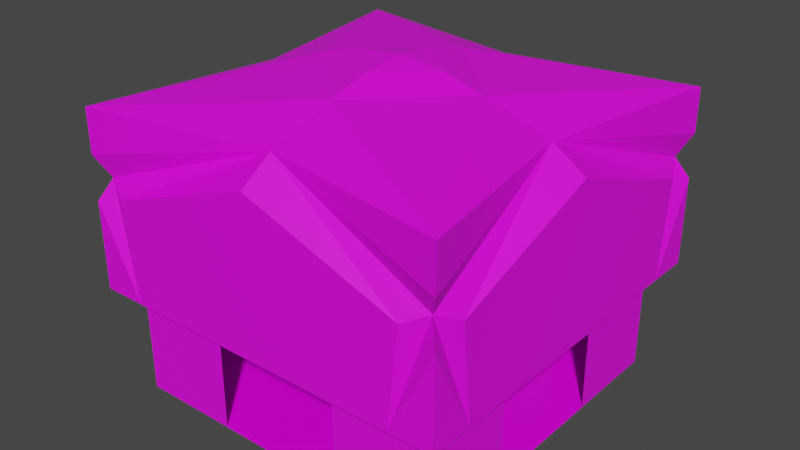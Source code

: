 # Source: hall.blend  (saved by Blender 2.93.20; exported with 4.5.12 LTS)
import bpy
from mathutils import Matrix  # noqa: F401  (used for matrix-valued properties, if any)

bpy.ops.wm.read_factory_settings(use_empty=True)
scene = bpy.context.scene
scene.name = 'Scene'

# ---- collections
col_collection = bpy.data.collections.new('Collection'); scene.collection.children.link(col_collection)

# ---- images (referenced by path relative to the original .blend; pixels are not part of the script)
import os
ASSET_DIR = os.environ.get("B2B_ASSET_DIR", "")  # directory of the original .blend (textures are referenced by path, not embedded)
HERE = os.path.dirname(os.path.abspath(__file__))  # packed textures are extracted next to this script under _unpacked/

def load_image(name, relpath, width, height, colorspace="sRGB"):
    """Load a texture the original file referenced (path relative to the .blend, or extracted next to this script)."""
    p = next((c for c in (os.path.join(HERE, relpath), os.path.join(ASSET_DIR, relpath)) if relpath and os.path.exists(c)), "")
    if p:
        img = bpy.data.images.load(p, check_existing=True)
        img.name = name
    else:  # same state as the original file: an image datablock whose file is absent (Cycles renders it pink)
        img = bpy.data.images.new(name, width, height)
        img.source = "FILE"
        img.filepath = "//" + (relpath or name)
    img.colorspace_settings.name = colorspace
    return img
img_hall_ground_jpg = load_image('hall-ground.jpg', 'hall-ground.jpg', 1024, 1024, 'sRGB')
img_wall_jpg = load_image('wall.jpg', 'wall.jpg', 1024, 1024, 'sRGB')
img_wip_jpg = load_image('wip.jpg', 'wip.jpg', 1024, 1024, 'sRGB')
img_hall_beam_jpg = load_image('hall-beam.jpg', 'hall-beam.jpg', 1024, 1024, 'sRGB')
img_hall_hidden_jpg = load_image('hall-hidden.jpg', 'hall-hidden.jpg', 1024, 1024, 'sRGB')
img_dark_iron_jpg = load_image('dark iron.jpg', 'dark iron.jpg', 1024, 1024, 'sRGB')
img_plaster_jpg = load_image('plaster.jpg', 'plaster.jpg', 1024, 1024, 'sRGB')
img_sandstone_jpg = load_image('sandstone.jpg', 'sandstone.jpg', 1024, 1024, 'sRGB')

# ---- materials (node trees are filled in below, after node groups)
mat_ground = bpy.data.materials.new('Ground')
mat_ground.alpha_threshold = 0.0
mat_ground.use_transparent_shadow = False
mat_ground.line_color = (0.0, 0.0, 0.0, 1.0)
mat_murs = bpy.data.materials.new('Murs')
mat_murs.use_transparent_shadow = False
mat_wip = bpy.data.materials.new('wip')
mat_wip.use_transparent_shadow = False
mat_poutres = bpy.data.materials.new('Poutres')
mat_poutres.use_transparent_shadow = False
mat_metal = bpy.data.materials.new('Metal')
mat_metal.use_transparent_shadow = False
mat_plafond = bpy.data.materials.new('Plafond')
mat_plafond.use_transparent_shadow = False
mat_platre = bpy.data.materials.new('Platre')
mat_platre.use_transparent_shadow = False
mat_sand_stone = bpy.data.materials.new('Sand stone')
mat_sand_stone.use_transparent_shadow = False

# ---- material node trees
mat_ground.use_nodes = True; mat_ground.node_tree.nodes.clear()
_N = mat_ground.node_tree.nodes; _L = mat_ground.node_tree.links
n0 = _N.new('ShaderNodeOutputMaterial'); n0.name = 'Material Output'; n0.location = (300, 300)
n1 = _N.new('ShaderNodeBsdfPrincipled'); n1.name = 'Principled BSDF'; n1.location = (10, 300)
n1.distribution = 'GGX'
n1.subsurface_method = 'BURLEY'
n1.inputs[2].default_value = 0.4
n1.inputs[3].default_value = 1.45
n1.inputs[27].default_value = (0.0, 0.0, 0.0, 1.0)
n1.inputs[28].default_value = 1.0
n2 = _N.new('ShaderNodeTexImage'); n2.name = 'Image Texture'; n2.location = (-280, 275)
n2.image = img_hall_ground_jpg
_L.new(n1.outputs[0], n0.inputs[0])
_L.new(n2.outputs[0], n1.inputs[0])
n0.is_active_output = True
mat_murs.use_nodes = True; mat_murs.node_tree.nodes.clear()
_N = mat_murs.node_tree.nodes; _L = mat_murs.node_tree.links
n0 = _N.new('ShaderNodeBsdfPrincipled'); n0.name = 'Principled BSDF'; n0.location = (10, 300)
n0.distribution = 'GGX'
n0.subsurface_method = 'BURLEY'
n0.inputs[3].default_value = 1.45
n0.inputs[27].default_value = (0.0, 0.0, 0.0, 1.0)
n0.inputs[28].default_value = 1.0
n1 = _N.new('ShaderNodeOutputMaterial'); n1.name = 'Material Output'; n1.location = (300, 300)
n2 = _N.new('ShaderNodeTexImage'); n2.name = 'Image Texture'; n2.location = (-280, 275)
n2.image = img_wall_jpg
_L.new(n0.outputs[0], n1.inputs[0])
_L.new(n2.outputs[0], n0.inputs[0])
n1.is_active_output = True
mat_wip.use_nodes = True; mat_wip.node_tree.nodes.clear()
_N = mat_wip.node_tree.nodes; _L = mat_wip.node_tree.links
n0 = _N.new('ShaderNodeBsdfPrincipled'); n0.name = 'Principled BSDF'; n0.location = (10, 300)
n0.distribution = 'GGX'
n0.subsurface_method = 'BURLEY'
n0.inputs[3].default_value = 1.45
n0.inputs[27].default_value = (0.0, 0.0, 0.0, 1.0)
n0.inputs[28].default_value = 1.0
n1 = _N.new('ShaderNodeOutputMaterial'); n1.name = 'Material Output'; n1.location = (300, 300)
n2 = _N.new('ShaderNodeTexImage'); n2.name = 'Image Texture'; n2.location = (-280, 275)
n2.image = img_wip_jpg
_L.new(n0.outputs[0], n1.inputs[0])
_L.new(n2.outputs[0], n0.inputs[0])
n1.is_active_output = True
mat_poutres.use_nodes = True; mat_poutres.node_tree.nodes.clear()
_N = mat_poutres.node_tree.nodes; _L = mat_poutres.node_tree.links
n0 = _N.new('ShaderNodeBsdfPrincipled'); n0.name = 'Principled BSDF'; n0.location = (10, 300)
n0.distribution = 'GGX'
n0.subsurface_method = 'BURLEY'
n0.inputs[3].default_value = 1.45
n0.inputs[27].default_value = (0.0, 0.0, 0.0, 1.0)
n0.inputs[28].default_value = 1.0
n1 = _N.new('ShaderNodeOutputMaterial'); n1.name = 'Material Output'; n1.location = (300, 300)
n2 = _N.new('ShaderNodeTexImage'); n2.name = 'Image Texture'; n2.location = (-280, 275)
n2.image = img_hall_beam_jpg
_L.new(n0.outputs[0], n1.inputs[0])
_L.new(n2.outputs[0], n0.inputs[0])
n1.is_active_output = True
mat_metal.use_nodes = True; mat_metal.node_tree.nodes.clear()
_N = mat_metal.node_tree.nodes; _L = mat_metal.node_tree.links
n0 = _N.new('ShaderNodeBsdfPrincipled'); n0.name = 'Principled BSDF'; n0.location = (10, 300)
n0.distribution = 'GGX'
n0.subsurface_method = 'BURLEY'
n0.inputs[3].default_value = 1.45
n0.inputs[27].default_value = (0.0, 0.0, 0.0, 1.0)
n0.inputs[28].default_value = 1.0
n1 = _N.new('ShaderNodeOutputMaterial'); n1.name = 'Material Output'; n1.location = (300, 300)
n2 = _N.new('ShaderNodeTexImage'); n2.name = 'Image Texture'; n2.location = (-280, 275)
n2.image = img_hall_hidden_jpg
_L.new(n0.outputs[0], n1.inputs[0])
_L.new(n2.outputs[0], n0.inputs[0])
n1.is_active_output = True
mat_plafond.use_nodes = True; mat_plafond.node_tree.nodes.clear()
_N = mat_plafond.node_tree.nodes; _L = mat_plafond.node_tree.links
n0 = _N.new('ShaderNodeBsdfPrincipled'); n0.name = 'Principled BSDF'; n0.location = (10, 300)
n0.distribution = 'GGX'
n0.subsurface_method = 'BURLEY'
n0.inputs[3].default_value = 1.45
n0.inputs[27].default_value = (0.0, 0.0, 0.0, 1.0)
n0.inputs[28].default_value = 1.0
n1 = _N.new('ShaderNodeOutputMaterial'); n1.name = 'Material Output'; n1.location = (300, 300)
n2 = _N.new('ShaderNodeTexImage'); n2.name = 'Image Texture'; n2.location = (-280, 275)
n2.image = img_dark_iron_jpg
_L.new(n0.outputs[0], n1.inputs[0])
_L.new(n2.outputs[0], n0.inputs[0])
n1.is_active_output = True
mat_platre.use_nodes = True; mat_platre.node_tree.nodes.clear()
_N = mat_platre.node_tree.nodes; _L = mat_platre.node_tree.links
n0 = _N.new('ShaderNodeBsdfPrincipled'); n0.name = 'Principled BSDF'; n0.location = (10, 300)
n0.distribution = 'GGX'
n0.subsurface_method = 'BURLEY'
n0.inputs[3].default_value = 1.45
n0.inputs[27].default_value = (0.0, 0.0, 0.0, 1.0)
n0.inputs[28].default_value = 1.0
n1 = _N.new('ShaderNodeOutputMaterial'); n1.name = 'Material Output'; n1.location = (300, 300)
n2 = _N.new('ShaderNodeTexImage'); n2.name = 'Image Texture'; n2.location = (-280, 275)
n2.image = img_plaster_jpg
_L.new(n0.outputs[0], n1.inputs[0])
_L.new(n2.outputs[0], n0.inputs[0])
n1.is_active_output = True
mat_sand_stone.use_nodes = True; mat_sand_stone.node_tree.nodes.clear()
_N = mat_sand_stone.node_tree.nodes; _L = mat_sand_stone.node_tree.links
n0 = _N.new('ShaderNodeBsdfPrincipled'); n0.name = 'Principled BSDF'; n0.location = (10, 300)
n0.distribution = 'GGX'
n0.subsurface_method = 'BURLEY'
n0.inputs[3].default_value = 1.45
n0.inputs[27].default_value = (0.0, 0.0, 0.0, 1.0)
n0.inputs[28].default_value = 1.0
n1 = _N.new('ShaderNodeOutputMaterial'); n1.name = 'Material Output'; n1.location = (300, 300)
n2 = _N.new('ShaderNodeTexImage'); n2.name = 'Image Texture'; n2.location = (-280, 277)
n2.image = img_sandstone_jpg
_L.new(n0.outputs[0], n1.inputs[0])
_L.new(n2.outputs[0], n0.inputs[0])
n1.is_active_output = True

# ---- world
world_world = bpy.data.worlds.new('World'); scene.world = world_world
world_world.use_nodes = True; world_world.node_tree.nodes.clear()
_N = world_world.node_tree.nodes; _L = world_world.node_tree.links
n0 = _N.new('ShaderNodeOutputWorld'); n0.name = 'World Output'; n0.location = (300, 300)
n1 = _N.new('ShaderNodeBackground'); n1.name = 'Background'; n1.location = (10, 300)
n1.inputs[0].default_value = (0.05088, 0.05088, 0.05088, 1.0)
_L.new(n1.outputs[0], n0.inputs[0])
n0.is_active_output = True
world_world.color = (0.05088, 0.05088, 0.05088)
world_world.use_sun_shadow = False
world_world.sun_shadow_jitter_overblur = 0.0

# ---- meshes
me_cube = bpy.data.meshes.new('Cube')
me_cube.from_pydata([(7.5, 7.5, 1.192e-07), (7.5, -7.5, 0.0), (3.0, -7.5, 5.0), (-7.5, -7.5, 0.0), (-7.5, 7.5, 0.0), (-7.5, 7.5, 5.0), (7.5, -3.0, 0.0), (7.5, -3.0, 5.0), (7.5, -7.5, 5.0), (-7.5, 3.0, 5.0), (-7.5, 3.0, 0.0), (-3.0, 7.5, 5.0), (-3.0, 7.5, 0.0), (7.5, 7.5, 5.0), (7.5, -7.5, 0.0), (3.0, 7.5, 5.0), (3.0, 7.5, 2.384e-07), (7.5, 3.0, 5.0), (7.5, 3.0, 2.384e-07), (3.0, -7.5, 2.384e-07), (-7.5, -3.0, 5.0), (-3.0, -7.5, 4.768e-07), (-3.0, -7.5, 5.0), (-7.5, -7.5, 5.0), (-7.5, -7.5, 2.384e-07), (-7.5, -3.0, 4.768e-07), (-7.5, 7.5, 5.0)], [(23, 26)], [(4, 3, 1, 0), (5, 9, 10, 4), (4, 12, 11, 5), (0, 18, 17, 13), (16, 0, 13, 15), (14, 19, 2, 8), (6, 14, 8, 7), (24, 25, 20, 23), (21, 24, 23, 22), (9, 20, 25, 10)])
me_cube.polygons.foreach_set('material_index', [0, 1, 1, 1, 1, 1, 1, 1, 1, 2])
_uv = me_cube.uv_layers.new(name='UVMap')
_uv.uv.foreach_set('vector', [2.0, 1.5, 2.0, -0.4998, -0.9998, -0.4998, -0.9998, 1.5, -2.0, 5.682, -2.0, 3.676, 0.0, 3.676, 0.0, 5.682, 0.0, 5.682, 0.0, 7.684, -2.0, 7.684, -2.0, 5.682, 4.0, -1.004, 4.0, 1.0, 2.0, 1.0, 2.0, -1.004, 4.0, -3.006, 4.0, -1.004, 2.0, -1.004, 2.0, -3.006, 0.0, -1.004, 0.0, -3.006, 2.0, -3.006, 2.0, -1.004, 0.0, 1.0, 0.0, -1.004, 2.0, -1.004, 2.0, 1.0, 0.0, -1.004, 0.0, 1.0, -2.0, 1.0, -2.0, -1.004, 0.0, -3.006, 0.0, -1.004, -2.0, -1.004, -2.0, -3.006, 1.0, 1.0, 0.0, 1.0, 0.0, 0.0, 1.0, 0.0])
me_cube.materials.append(mat_ground)
me_cube.materials.append(mat_murs)
me_cube.materials.append(mat_wip)
me_cube.use_remesh_preserve_volume = False
me_cube.use_remesh_preserve_attributes = False
me_cube.use_mirror_vertex_groups = False
me_cube.update()
me_cube_001 = bpy.data.meshes.new('Cube.001')
me_cube_001.from_pydata([(8.5, -8.5, 5.0), (-8.5, 8.5, 5.0), (-8.5, -8.5, 5.0), (8.5, 8.5, 5.0), (7.5, -7.5, 5.0), (-7.5, 7.5, 5.0), (-7.5, -7.5, 5.0), (7.5, 7.5, 5.0), (7.5, -7.5, 6.0), (-7.5, 7.5, 6.0), (-7.5, -7.5, 6.0), (7.5, 7.5, 6.0)], [], [(2, 6, 4, 0), (6, 10, 8, 4), (2, 1, 5, 6), (6, 5, 9, 10), (1, 3, 7, 5), (5, 7, 11, 9), (3, 0, 4, 7), (7, 4, 8, 11)])
me_cube_001.polygons.foreach_set('material_index', [3, 3, 3, 3, 3, 3, 3, 3])
_uv = me_cube_001.uv_layers.new(name='UVMap')
_uv.uv.foreach_set('vector', [2.0, 0.0, 2.0, 1.0, -1.0, 1.0, -1.0, 0.0, 2.004, 0.0, 2.004, 1.0, -1.004, 1.0, -1.004, 0.0, -1.002, 0.0, 2.001, 0.0, 2.001, 1.0, -0.9992, 1.0, -1.0, 0.0, 2.0, 0.0, 2.0, 1.0, -1.0, 1.0, -1.001, 0.0, 2.002, 0.0, 1.999, 1.0, -1.001, 1.0, -1.001, 0.0, 2.002, 0.0, 1.997, 1.0, -1.001, 1.0, -1.0, 0.003571, 2.0, 0.0, 2.0, 1.0, -1.0, 1.0, 2.0, 1.0, -1.0, 1.0, -1.0, 0.0, 2.0, 0.0])
me_cube_001.materials.append(mat_ground)
me_cube_001.materials.append(mat_murs)
me_cube_001.materials.append(mat_wip)
me_cube_001.materials.append(mat_poutres)
me_cube_001.materials.append(mat_metal)
me_cube_001.materials.append(mat_plafond)
me_cube_001.materials.append(mat_platre)
me_cube_001.use_remesh_preserve_volume = False
me_cube_001.use_remesh_preserve_attributes = False
me_cube_001.use_mirror_vertex_groups = False
me_cube_001.update()
me_cube_002 = bpy.data.meshes.new('Cube.002')
me_cube_002.from_pydata([(8.5, 8.5, 11.0), (8.0, 8.0, 10.0), (8.5, 8.5, 9.0), (8.5, 6.5, 5.0), (6.5, 8.5, 5.0), (8.5, -6.5, 5.0), (6.5, -8.5, 5.0), (8.5, -8.5, 9.0), (8.0, -8.0, 10.0), (8.5, -8.5, 11.0), (7.0, 0.0, 13.0), (8.5, -7.0, 9.5), (0.0, -7.0, 13.0), (7.0, -8.5, 9.5), (0.0, 7.0, 13.0), (7.0, 8.5, 9.5), (-8.5, -8.5, 11.0), (8.5, 7.0, 9.5), (-8.0, -8.0, 10.0), (-8.5, -8.5, 9.0), (-8.5, -6.5, 5.0), (-6.5, -8.5, 5.0), (-8.5, 6.5, 5.0), (-6.5, 8.5, 5.0), (-8.5, 8.5, 9.0), (-8.0, 8.0, 10.0), (-8.5, 8.5, 11.0), (-7.0, 0.0, 13.0), (-8.5, 7.0, 9.5), (-7.0, 8.5, 9.5), (-7.0, -8.5, 9.5), (-8.5, -7.0, 9.5), (8.5, -8.5, 5.0), (-8.5, -8.5, 5.0), (-8.5, 8.5, 5.0), (8.5, 8.5, 5.0), (8.5, 0.0, 12.0), (0.0, -8.5, 12.0), (-8.5, 0.0, 12.0), (0.0, 8.5, 12.0), (-8.5, -8.5, 13.0), (-8.5, 8.5, 13.0), (8.5, 8.5, 13.0), (8.5, -8.5, 13.0), (0.0, 4.0, 14.0), (0.0, 2.0, 14.5), (0.0, 0.0, 14.75), (-4.0, 0.0, 14.0), (2.98e-07, -4.0, 14.0), (2.384e-07, -2.0, 14.5), (-2.0, 0.0, 14.5), (4.0, 0.0, 14.0), (2.0, 0.0, 14.5)], [], [(2, 3, 1), (2, 1, 4), (7, 6, 8), (7, 8, 5), (8, 11, 5), (8, 10, 11), (8, 9, 10), (9, 8, 12), (6, 13, 8), (12, 8, 13), (1, 15, 4), (1, 14, 15), (1, 0, 14), (0, 1, 10), (3, 17, 1), (10, 1, 17), (19, 20, 18), (19, 18, 21), (24, 23, 25), (24, 25, 22), (25, 28, 22), (25, 27, 28), (25, 26, 27), (14, 25, 29), (23, 29, 25), (26, 25, 14), (18, 30, 21), (16, 12, 18), (30, 18, 12), (16, 18, 27), (20, 31, 18), (27, 18, 31), (5, 32, 7), (7, 32, 6), (21, 33, 19), (19, 33, 20), (24, 34, 23), (22, 34, 24), (2, 35, 3), (4, 35, 2), (17, 36, 10), (11, 10, 36), (13, 37, 12), (12, 37, 30), (27, 38, 28), (31, 38, 27), (14, 39, 15), (29, 39, 14), (11, 36, 17, 3, 5), (13, 6, 21, 30, 37), (28, 38, 31, 20, 22), (15, 39, 29, 23, 4), (27, 40, 16), (26, 41, 27), (26, 14, 41), (0, 42, 14), (10, 42, 0), (10, 9, 43), (12, 43, 9), (16, 40, 12), (47, 48, 40), (43, 51, 10), (42, 10, 51), (40, 48, 12), (51, 44, 42), (49, 48, 47, 50), (48, 51, 43), (45, 50, 47, 44), (43, 12, 48), (45, 44, 51, 52), (40, 27, 47), (49, 52, 51, 48), (49, 46, 52), (46, 45, 52), (46, 50, 45), (49, 50, 46), (42, 44, 14), (41, 14, 44), (44, 47, 41), (41, 47, 27)])
me_cube_002.polygons.foreach_set('material_index', [5, 5, 5, 5, 5, 5, 5, 5, 5, 5, 5, 5, 5, 5, 5, 5, 5, 5, 5, 5, 5, 5, 5, 5, 5, 5, 5, 5, 5, 5, 5, 5, 6, 6, 6, 6, 6, 6, 6, 6, 5, 5, 5, 5, 5, 5, 5, 5, 6, 6, 6, 6, 6, 6, 6, 6, 6, 6, 6, 6, 6, 6, 6, 6, 6, 6, 6, 6, 6, 6, 6, 6, 6, 6, 6, 6, 6, 6, 6, 6])
_uv = me_cube_002.uv_layers.new(name='UVMap')
_uv.uv.foreach_set('vector', [-0.3711, -0.5547, -0.2871, -0.8613, -0.252, -0.457, -0.3711, -0.5547, -0.252, -0.457, -0.6641, -0.4141, 1.555, -0.6719, 1.863, -0.5234, 1.438, -0.5664, 1.555, -0.6719, 1.438, -0.5664, 1.447, -0.9844, 1.438, -0.5664, 1.352, -0.7051, 1.447, -0.9844, 1.438, -0.5664, 0.5781, -0.7266, 1.352, -0.7051, 1.438, -0.5664, 1.299, -0.4609, 0.5781, -0.7266, 1.299, -0.4609, 1.438, -0.5664, 1.436, 0.5488, 1.863, -0.5234, 1.568, -0.4609, 1.438, -0.5664, 1.436, 0.5488, 1.438, -0.5664, 1.568, -0.4609, -0.252, -0.457, -0.3906, -0.3516, -0.6641, -0.4141, -0.252, -0.457, -0.3613, 0.5996, -0.3906, -0.3516, -0.252, -0.457, -0.1328, -0.3555, -0.3613, 0.5996, -0.1328, -0.3555, -0.252, -0.457, 0.5781, -0.7266, -0.2871, -0.8613, -0.1738, -0.6035, -0.252, -0.457, 0.5781, -0.7266, -0.252, -0.457, -0.1738, -0.6035, 1.445, 1.703, 1.361, 2.01, 1.326, 1.605, 1.445, 1.703, 1.326, 1.605, 1.738, 1.562, -0.4805, 1.82, -0.7891, 1.672, -0.3633, 1.715, -0.4805, 1.82, -0.3633, 1.715, -0.373, 2.133, -0.3633, 1.715, -0.2773, 1.854, -0.373, 2.133, -0.3633, 1.715, 0.4922, 1.875, -0.2773, 1.854, -0.3633, 1.715, -0.2246, 1.609, 0.4922, 1.875, -0.3613, 0.5996, -0.3633, 1.715, -0.4941, 1.609, -0.7891, 1.672, -0.4941, 1.609, -0.3633, 1.715, -0.2246, 1.609, -0.3633, 1.715, -0.3613, 0.5996, 1.326, 1.605, 1.457, 1.498, 1.738, 1.562, 1.191, 1.502, 1.436, 0.5488, 1.326, 1.605, 1.457, 1.498, 1.326, 1.605, 1.436, 0.5488, 1.191, 1.502, 1.326, 1.605, 0.4922, 1.875, 1.361, 2.01, 1.248, 1.752, 1.326, 1.605, 0.4922, 1.875, 1.326, 1.605, 1.248, 1.752, 0.4558, 1.152, 0.5317, 1.076, 0.6079, 1.152, 0.6079, 1.152, 0.5317, 1.076, 0.6079, 1.0, 0.1521, 1.152, 0.2278, 1.076, 0.304, 1.152, 0.304, 1.152, 0.2278, 1.076, 0.304, 1.0, 0.1521, 1.0, 0.07593, 1.076, 0.0, 1.0, 0.1521, 1.152, 0.07593, 1.076, 0.1521, 1.0, 0.4558, 1.152, 0.3799, 1.076, 0.4558, 1.0, 0.304, 1.152, 0.3799, 1.076, 0.4558, 1.152, -0.1738, -0.6035, 0.5703, -0.9688, 0.5781, -0.7266, 1.352, -0.7051, 0.5781, -0.7266, 0.5703, -0.9688, 1.568, -0.4609, 1.709, 0.5605, 1.436, 0.5488, 1.436, 0.5488, 1.709, 0.5605, 1.457, 1.498, 0.4922, 1.875, 0.5039, 2.117, -0.2773, 1.854, 1.248, 1.752, 0.5039, 2.117, 0.4922, 1.875, -0.3613, 0.5996, -0.6387, 0.5879, -0.3906, -0.3516, -0.4941, 1.609, -0.6387, 0.5879, -0.3613, 0.5996, 1.392, 0.7637, 1.257, 0.3877, 1.392, 0.01147, 1.526, 0.03833, 1.526, 0.7368, 1.392, 0.7637, 1.526, 0.7905, 1.526, 1.489, 1.392, 1.516, 1.257, 1.14, 1.123, 0.7637, 0.9888, 0.3877, 1.123, 0.01147, 1.257, 0.03833, 1.257, 0.7368, 1.123, 1.516, 0.9888, 1.14, 1.123, 0.7637, 1.257, 0.7905, 1.257, 1.489, 0.9543, 0.5059, 0.8975, 0.103, 0.9888, 0.01147, 0.9888, 1.0, 0.8975, 0.9087, 0.9543, 0.5059, 0.9888, 1.0, 0.4944, 0.9651, 0.8975, 0.9087, 0.0, 1.0, 0.09131, 0.9087, 0.4944, 0.9651, 0.03418, 0.5059, 0.09131, 0.9087, 0.0, 1.0, 0.03418, 0.5059, 0.0, 0.01147, 0.09131, 0.103, 0.4944, 0.04639, 0.09131, 0.103, 0.0, 0.01147, 0.9888, 0.01147, 0.8975, 0.103, 0.4944, 0.04639, 0.7483, 0.5059, 0.4944, 0.2529, 0.8975, 0.103, 0.09131, 0.103, 0.2405, 0.5059, 0.03418, 0.5059, 0.09131, 0.9087, 0.03418, 0.5059, 0.2405, 0.5059, 0.8975, 0.103, 0.4944, 0.2529, 0.4944, 0.04639, 0.2405, 0.5059, 0.4944, 0.7588, 0.09131, 0.9087, 0.4944, 0.384, 0.4944, 0.2529, 0.7483, 0.5059, 0.6182, 0.5059, 0.4944, 0.2529, 0.2405, 0.5059, 0.09131, 0.103, 0.4944, 0.6274, 0.6182, 0.5059, 0.7483, 0.5059, 0.4944, 0.7588, 0.09131, 0.103, 0.4944, 0.04639, 0.4944, 0.2529, 0.4944, 0.6274, 0.4944, 0.7588, 0.2405, 0.5059, 0.3706, 0.5059, 0.8975, 0.103, 0.9543, 0.5059, 0.7483, 0.5059, 0.4944, 0.384, 0.3706, 0.5059, 0.2405, 0.5059, 0.4944, 0.2529, 0.4944, 0.384, 0.4944, 0.5059, 0.3706, 0.5059, 0.4944, 0.5059, 0.4944, 0.6274, 0.3706, 0.5059, 0.4944, 0.5059, 0.6182, 0.5059, 0.4944, 0.6274, 0.4944, 0.384, 0.6182, 0.5059, 0.4944, 0.5059, 0.09131, 0.9087, 0.4944, 0.7588, 0.4944, 0.9651, 0.8975, 0.9087, 0.4944, 0.9651, 0.4944, 0.7588, 0.4944, 0.7588, 0.7483, 0.5059, 0.8975, 0.9087, 0.8975, 0.9087, 0.7483, 0.5059, 0.9543, 0.5059])
me_cube_002.materials.append(mat_ground)
me_cube_002.materials.append(mat_murs)
me_cube_002.materials.append(mat_wip)
me_cube_002.materials.append(mat_poutres)
me_cube_002.materials.append(mat_metal)
me_cube_002.materials.append(mat_plafond)
me_cube_002.materials.append(mat_platre)
me_cube_002.materials.append(mat_sand_stone)
me_cube_002.use_remesh_preserve_volume = False
me_cube_002.use_remesh_preserve_attributes = False
me_cube_002.use_mirror_vertex_groups = False
me_cube_002.update()

# ---- objects
ob_mur_et_sol = bpy.data.objects.new('Mur et sol', me_cube)
ob_poutres = bpy.data.objects.new('Poutres', me_cube_001)
ob_plafond = bpy.data.objects.new('Plafond', me_cube_002)

# ---- transforms, parenting, visibility, modifiers, constraints
ob_mur_et_sol.location = (0.0, 0.0, 0.0)
ob_mur_et_sol.lock_rotations_4d = False
ob_mur_et_sol.empty_display_type = 'ARROWS'
ob_mur_et_sol.lineart.crease_threshold = 0.0
ob_poutres.location = (0.0, 0.0, 0.0)
ob_poutres.lock_rotations_4d = False
ob_poutres.empty_display_type = 'ARROWS'
ob_poutres.lineart.crease_threshold = 0.0
ob_plafond.location = (0.0, 0.0, 0.0)
ob_plafond.lock_rotations_4d = False
ob_plafond.empty_display_type = 'ARROWS'
ob_plafond.lineart.crease_threshold = 0.0

# ---- collection membership
col_collection.objects.link(ob_mur_et_sol)
col_collection.objects.link(ob_poutres)
col_collection.objects.link(ob_plafond)

# ---- scene / render settings (as saved in the file)
scene.frame_start = 1; scene.frame_end = 250; scene.frame_set(23)
scene.render.engine = 'BLENDER_EEVEE_NEXT'
scene.cycles.use_denoising = False
scene.cycles.samples = 128
scene.cycles.sampling_pattern = 'TABULATED_SOBOL'
scene.cycles.use_adaptive_sampling = False
scene.cycles.use_light_tree = False
scene.view_settings.view_transform = 'Filmic'
bpy.context.view_layer.update()

# ---- added for rendering (the .blend has no active camera and no usable light): camera, sun
cam_auto = bpy.data.cameras.new('AutoCamera')
cam_auto.lens = 50.0
cam_auto.sensor_width = 36.0
cam_auto.clip_end = 1000.0
ob_auto_camera = bpy.data.objects.new('AutoCamera', cam_auto)
scene.collection.objects.link(ob_auto_camera)
ob_auto_camera.location = (26.0966, -31.316, 28.2523)
ob_auto_camera.rotation_euler = (1.09748, -7.21219e-08, 0.694738)
scene.camera = ob_auto_camera
light_auto_sun = bpy.data.lights.new('AutoSun', 'SUN')
light_auto_sun.energy = 3.0
light_auto_sun.angle = 0.0523599
ob_auto_sun = bpy.data.objects.new('AutoSun', light_auto_sun)
scene.collection.objects.link(ob_auto_sun)
ob_auto_sun.rotation_euler = (0.872665, 0.174533, 0.523599)
bpy.context.view_layer.update()
